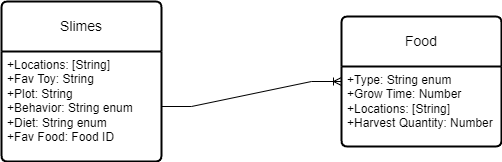

The diagram above was exported from draw.io. Its source (the exported page's mxGraphModel, read from the mxfile embedded in the PNG):
<mxGraphModel dx="1146" dy="787" grid="1" gridSize="10" guides="1" tooltips="1" connect="1" arrows="1" fold="1" page="1" pageScale="1" pageWidth="850" pageHeight="1100" math="0" shadow="0">
  <root>
    <mxCell id="0" />
    <mxCell id="1" parent="0" />
    <mxCell id="YqKE713uf3Ya2IWsi5hh-1" value="Slimes" style="swimlane;childLayout=stackLayout;horizontal=1;startSize=50;horizontalStack=0;rounded=1;fontSize=14;fontStyle=0;strokeWidth=2;resizeParent=0;resizeLast=1;shadow=0;dashed=0;align=center;arcSize=4;whiteSpace=wrap;html=1;" parent="1" vertex="1">
      <mxGeometry x="120" y="245" width="160" height="160" as="geometry" />
    </mxCell>
    <mxCell id="YqKE713uf3Ya2IWsi5hh-2" value="+Locations: [String]&lt;br&gt;+Fav Toy: String&lt;br&gt;+Plot: String&lt;br&gt;+Behavior: String enum&lt;br&gt;+Diet: String enum&lt;br&gt;+Fav Food: Food ID" style="align=left;strokeColor=none;fillColor=none;spacingLeft=4;fontSize=12;verticalAlign=top;resizable=0;rotatable=0;part=1;html=1;" parent="YqKE713uf3Ya2IWsi5hh-1" vertex="1">
      <mxGeometry y="50" width="160" height="110" as="geometry" />
    </mxCell>
    <mxCell id="YqKE713uf3Ya2IWsi5hh-3" value="Food" style="swimlane;childLayout=stackLayout;horizontal=1;startSize=50;horizontalStack=0;rounded=1;fontSize=14;fontStyle=0;strokeWidth=2;resizeParent=0;resizeLast=1;shadow=0;dashed=0;align=center;arcSize=4;whiteSpace=wrap;html=1;" parent="1" vertex="1">
      <mxGeometry x="460" y="260" width="160" height="130" as="geometry" />
    </mxCell>
    <mxCell id="YqKE713uf3Ya2IWsi5hh-4" value="+Type: String enum&lt;br&gt;+Grow Time: Number&lt;br&gt;+Locations: [String]&lt;br&gt;+Harvest Quantity: Number" style="align=left;strokeColor=none;fillColor=none;spacingLeft=4;fontSize=12;verticalAlign=top;resizable=0;rotatable=0;part=1;html=1;" parent="YqKE713uf3Ya2IWsi5hh-3" vertex="1">
      <mxGeometry y="50" width="160" height="80" as="geometry" />
    </mxCell>
    <mxCell id="YqKE713uf3Ya2IWsi5hh-18" value="" style="edgeStyle=entityRelationEdgeStyle;fontSize=12;html=1;endArrow=ERoneToMany;rounded=0;entryX=0;entryY=0.5;entryDx=0;entryDy=0;" parent="1" source="YqKE713uf3Ya2IWsi5hh-2" target="YqKE713uf3Ya2IWsi5hh-3" edge="1">
      <mxGeometry width="100" height="100" relative="1" as="geometry">
        <mxPoint x="300" y="400" as="sourcePoint" />
        <mxPoint x="400" y="300" as="targetPoint" />
        <Array as="points">
          <mxPoint x="280" y="350" />
        </Array>
      </mxGeometry>
    </mxCell>
  </root>
</mxGraphModel>